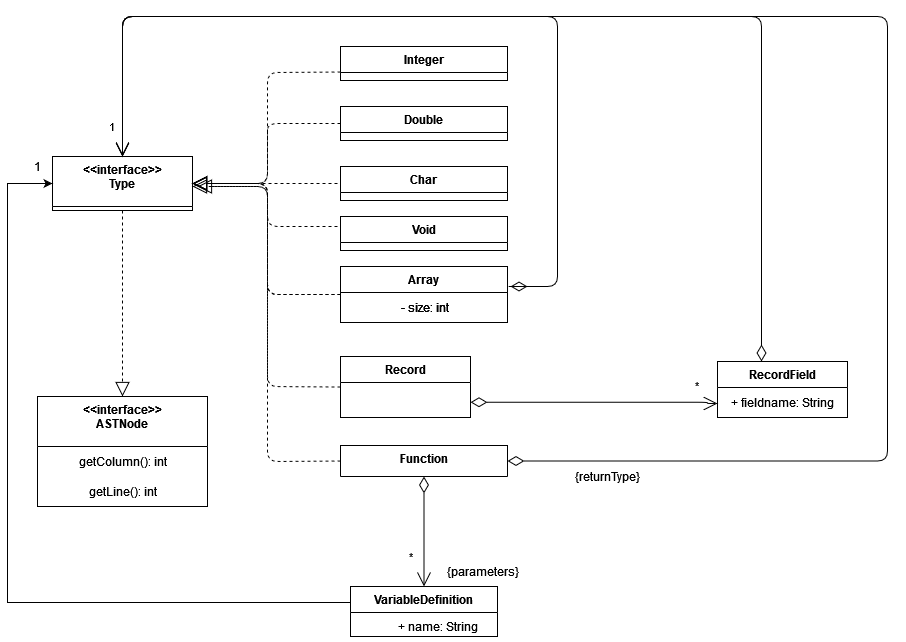

The diagram above was exported from draw.io. Its source (the exported page's mxGraphModel, read from the mxfile embedded in the PNG):
<mxGraphModel dx="1313" dy="656" grid="1" gridSize="10" guides="1" tooltips="1" connect="1" arrows="1" fold="1" page="1" pageScale="1" pageWidth="827" pageHeight="1169" math="0" shadow="0">
  <root>
    <mxCell id="0" />
    <mxCell id="1" parent="0" />
    <mxCell id="svodaLwBF_DBIOyZibOC-1" value="" style="endArrow=block;dashed=1;endFill=0;endSize=12;html=1;entryX=0.5;entryY=0;entryDx=0;entryDy=0;exitX=0.5;exitY=1;exitDx=0;exitDy=0;" parent="1" source="mv9GlU9E5S_IzzyXSy18-74" target="mv9GlU9E5S_IzzyXSy18-95" edge="1">
      <mxGeometry width="160" relative="1" as="geometry">
        <mxPoint x="60" y="920" as="sourcePoint" />
        <mxPoint x="220" y="920" as="targetPoint" />
      </mxGeometry>
    </mxCell>
    <mxCell id="mv9GlU9E5S_IzzyXSy18-25" value="1" style="endArrow=open;html=1;endSize=12;startArrow=diamondThin;startSize=14;startFill=0;edgeStyle=orthogonalEdgeStyle;align=left;verticalAlign=bottom;entryX=0.5;entryY=0;entryDx=0;entryDy=0;" parent="1" edge="1" target="mv9GlU9E5S_IzzyXSy18-74">
      <mxGeometry x="0.9555" y="-15" relative="1" as="geometry">
        <mxPoint x="610" y="700" as="sourcePoint" />
        <mxPoint x="450" y="210" as="targetPoint" />
        <mxPoint as="offset" />
        <Array as="points">
          <mxPoint x="590" y="700" />
          <mxPoint x="640" y="700" />
          <mxPoint x="640" y="430" />
          <mxPoint x="205" y="430" />
        </Array>
      </mxGeometry>
    </mxCell>
    <mxCell id="mv9GlU9E5S_IzzyXSy18-74" value="&lt;&lt;interface&gt;&gt;&#10;Type&#10;" style="swimlane;fontStyle=1;align=center;verticalAlign=top;childLayout=stackLayout;horizontal=1;startSize=50;horizontalStack=0;resizeParent=1;resizeParentMax=0;resizeLast=0;collapsible=1;marginBottom=0;" parent="1" vertex="1">
      <mxGeometry x="135" y="570" width="140" height="54" as="geometry" />
    </mxCell>
    <mxCell id="mv9GlU9E5S_IzzyXSy18-95" value="&lt;&lt;interface&gt;&gt;&#10;ASTNode&#10;" style="swimlane;fontStyle=1;align=center;verticalAlign=top;childLayout=stackLayout;horizontal=1;startSize=50;horizontalStack=0;resizeParent=1;resizeParentMax=0;resizeLast=0;collapsible=1;marginBottom=0;" parent="1" vertex="1">
      <mxGeometry x="120" y="810" width="170" height="110" as="geometry" />
    </mxCell>
    <mxCell id="mv9GlU9E5S_IzzyXSy18-99" value="getColumn(): int" style="text;html=1;align=center;verticalAlign=middle;resizable=0;points=[];autosize=1;strokeColor=none;fillColor=none;" parent="mv9GlU9E5S_IzzyXSy18-95" vertex="1">
      <mxGeometry y="50" width="170" height="30" as="geometry" />
    </mxCell>
    <mxCell id="mv9GlU9E5S_IzzyXSy18-98" value="getLine(): int" style="text;html=1;align=center;verticalAlign=middle;resizable=0;points=[];autosize=1;strokeColor=none;fillColor=none;" parent="mv9GlU9E5S_IzzyXSy18-95" vertex="1">
      <mxGeometry y="80" width="170" height="30" as="geometry" />
    </mxCell>
    <mxCell id="mv9GlU9E5S_IzzyXSy18-101" value="Integer" style="swimlane;fontStyle=1;align=center;verticalAlign=top;childLayout=stackLayout;horizontal=1;startSize=26;horizontalStack=0;resizeParent=1;resizeParentMax=0;resizeLast=0;collapsible=1;marginBottom=0;" parent="1" vertex="1">
      <mxGeometry x="423" y="460" width="167" height="34" as="geometry" />
    </mxCell>
    <mxCell id="mv9GlU9E5S_IzzyXSy18-105" value="Double" style="swimlane;fontStyle=1;align=center;verticalAlign=top;childLayout=stackLayout;horizontal=1;startSize=26;horizontalStack=0;resizeParent=1;resizeParentMax=0;resizeLast=0;collapsible=1;marginBottom=0;" parent="1" vertex="1">
      <mxGeometry x="423" y="520" width="167" height="34" as="geometry" />
    </mxCell>
    <mxCell id="mv9GlU9E5S_IzzyXSy18-107" value="Char" style="swimlane;fontStyle=1;align=center;verticalAlign=top;childLayout=stackLayout;horizontal=1;startSize=26;horizontalStack=0;resizeParent=1;resizeParentMax=0;resizeLast=0;collapsible=1;marginBottom=0;" parent="1" vertex="1">
      <mxGeometry x="423" y="580" width="167" height="34" as="geometry" />
    </mxCell>
    <mxCell id="mv9GlU9E5S_IzzyXSy18-109" value="Void" style="swimlane;fontStyle=1;align=center;verticalAlign=top;childLayout=stackLayout;horizontal=1;startSize=26;horizontalStack=0;resizeParent=1;resizeParentMax=0;resizeLast=0;collapsible=1;marginBottom=0;" parent="1" vertex="1">
      <mxGeometry x="423" y="630" width="167" height="34" as="geometry" />
    </mxCell>
    <mxCell id="mv9GlU9E5S_IzzyXSy18-111" value="" style="endArrow=block;dashed=1;endFill=0;endSize=12;html=1;entryX=1;entryY=0.5;entryDx=0;entryDy=0;exitX=0;exitY=0.75;exitDx=0;exitDy=0;" parent="1" source="mv9GlU9E5S_IzzyXSy18-101" target="mv9GlU9E5S_IzzyXSy18-74" edge="1">
      <mxGeometry width="160" relative="1" as="geometry">
        <mxPoint x="215" y="634" as="sourcePoint" />
        <mxPoint x="215" y="730" as="targetPoint" />
        <Array as="points">
          <mxPoint x="350" y="486" />
          <mxPoint x="350" y="597" />
        </Array>
      </mxGeometry>
    </mxCell>
    <mxCell id="mv9GlU9E5S_IzzyXSy18-112" value="" style="endArrow=block;dashed=1;endFill=0;endSize=12;html=1;exitX=0;exitY=0.5;exitDx=0;exitDy=0;entryX=1;entryY=0.5;entryDx=0;entryDy=0;" parent="1" source="mv9GlU9E5S_IzzyXSy18-105" edge="1" target="mv9GlU9E5S_IzzyXSy18-74">
      <mxGeometry width="160" relative="1" as="geometry">
        <mxPoint x="433" y="495.5" as="sourcePoint" />
        <mxPoint x="280" y="600" as="targetPoint" />
        <Array as="points">
          <mxPoint x="350" y="537" />
          <mxPoint x="350" y="550" />
          <mxPoint x="350" y="597" />
        </Array>
      </mxGeometry>
    </mxCell>
    <mxCell id="OnH1-DB-g_XVEuP3iDqz-1" value="" style="endArrow=block;dashed=1;endFill=0;endSize=12;html=1;entryX=1;entryY=0.5;entryDx=0;entryDy=0;" edge="1" parent="1" target="mv9GlU9E5S_IzzyXSy18-74">
      <mxGeometry width="160" relative="1" as="geometry">
        <mxPoint x="420" y="597" as="sourcePoint" />
        <mxPoint x="280" y="600" as="targetPoint" />
        <Array as="points" />
      </mxGeometry>
    </mxCell>
    <mxCell id="OnH1-DB-g_XVEuP3iDqz-2" value="" style="endArrow=block;dashed=1;endFill=0;endSize=12;html=1;entryX=1;entryY=0.5;entryDx=0;entryDy=0;" edge="1" parent="1" target="mv9GlU9E5S_IzzyXSy18-74">
      <mxGeometry width="160" relative="1" as="geometry">
        <mxPoint x="420" y="640" as="sourcePoint" />
        <mxPoint x="280" y="600" as="targetPoint" />
        <Array as="points">
          <mxPoint x="350" y="640" />
          <mxPoint x="350" y="597" />
        </Array>
      </mxGeometry>
    </mxCell>
    <mxCell id="OnH1-DB-g_XVEuP3iDqz-3" value="ArrayType" style="swimlane;fontStyle=1;align=center;verticalAlign=top;childLayout=stackLayout;horizontal=1;startSize=26;horizontalStack=0;resizeParent=1;resizeParentMax=0;resizeLast=0;collapsible=1;marginBottom=0;" vertex="1" parent="1">
      <mxGeometry x="423" y="680" width="167" height="56" as="geometry" />
    </mxCell>
    <mxCell id="OnH1-DB-g_XVEuP3iDqz-6" value="- size: int" style="text;html=1;align=center;verticalAlign=middle;resizable=0;points=[];autosize=1;strokeColor=none;fillColor=none;" vertex="1" parent="OnH1-DB-g_XVEuP3iDqz-3">
      <mxGeometry y="26" width="167" height="30" as="geometry" />
    </mxCell>
    <mxCell id="OnH1-DB-g_XVEuP3iDqz-4" value="" style="endArrow=block;dashed=1;endFill=0;endSize=12;html=1;exitX=0;exitY=0.5;exitDx=0;exitDy=0;entryX=1;entryY=0.5;entryDx=0;entryDy=0;" edge="1" parent="1" source="OnH1-DB-g_XVEuP3iDqz-3" target="mv9GlU9E5S_IzzyXSy18-74">
      <mxGeometry width="160" relative="1" as="geometry">
        <mxPoint x="430" y="650" as="sourcePoint" />
        <mxPoint x="280" y="600" as="targetPoint" />
        <Array as="points">
          <mxPoint x="350" y="708" />
          <mxPoint x="350" y="597" />
        </Array>
      </mxGeometry>
    </mxCell>
    <mxCell id="OnH1-DB-g_XVEuP3iDqz-7" value="Array" style="swimlane;fontStyle=1;align=center;verticalAlign=top;childLayout=stackLayout;horizontal=1;startSize=26;horizontalStack=0;resizeParent=1;resizeParentMax=0;resizeLast=0;collapsible=1;marginBottom=0;" vertex="1" parent="1">
      <mxGeometry x="423" y="680" width="167" height="56" as="geometry" />
    </mxCell>
    <mxCell id="OnH1-DB-g_XVEuP3iDqz-8" value="- size: int" style="text;html=1;align=center;verticalAlign=middle;resizable=0;points=[];autosize=1;strokeColor=none;fillColor=none;" vertex="1" parent="OnH1-DB-g_XVEuP3iDqz-7">
      <mxGeometry y="26" width="167" height="30" as="geometry" />
    </mxCell>
    <mxCell id="OnH1-DB-g_XVEuP3iDqz-9" value="" style="endArrow=block;dashed=1;endFill=0;endSize=12;html=1;exitX=0;exitY=0.5;exitDx=0;exitDy=0;entryX=1;entryY=0.5;entryDx=0;entryDy=0;" edge="1" source="OnH1-DB-g_XVEuP3iDqz-7" parent="1">
      <mxGeometry width="160" relative="1" as="geometry">
        <mxPoint x="430" y="650" as="sourcePoint" />
        <mxPoint x="275" y="597" as="targetPoint" />
        <Array as="points">
          <mxPoint x="350" y="708" />
          <mxPoint x="350" y="597" />
        </Array>
      </mxGeometry>
    </mxCell>
    <mxCell id="OnH1-DB-g_XVEuP3iDqz-17" value="RecordField" style="swimlane;fontStyle=1;align=center;verticalAlign=top;childLayout=stackLayout;horizontal=1;startSize=26;horizontalStack=0;resizeParent=1;resizeParentMax=0;resizeLast=0;collapsible=1;marginBottom=0;" vertex="1" parent="1">
      <mxGeometry x="800" y="775" width="130" height="56" as="geometry" />
    </mxCell>
    <mxCell id="OnH1-DB-g_XVEuP3iDqz-34" value="+ fieldname: String" style="text;html=1;align=center;verticalAlign=middle;resizable=0;points=[];autosize=1;strokeColor=none;fillColor=none;" vertex="1" parent="OnH1-DB-g_XVEuP3iDqz-17">
      <mxGeometry y="26" width="130" height="30" as="geometry" />
    </mxCell>
    <mxCell id="OnH1-DB-g_XVEuP3iDqz-21" value="*" style="endArrow=open;html=1;endSize=12;startArrow=diamondThin;startSize=14;startFill=0;edgeStyle=orthogonalEdgeStyle;align=left;verticalAlign=bottom;exitX=1;exitY=0.75;exitDx=0;exitDy=0;entryX=0;entryY=0.75;entryDx=0;entryDy=0;" edge="1" parent="1" source="OnH1-DB-g_XVEuP3iDqz-32" target="OnH1-DB-g_XVEuP3iDqz-17">
      <mxGeometry x="0.7926" y="7" relative="1" as="geometry">
        <mxPoint x="569.97" y="792.37" as="sourcePoint" />
        <mxPoint x="800" y="816" as="targetPoint" />
        <mxPoint as="offset" />
        <Array as="points">
          <mxPoint x="790" y="816" />
        </Array>
      </mxGeometry>
    </mxCell>
    <mxCell id="OnH1-DB-g_XVEuP3iDqz-22" value="" style="endArrow=open;html=1;endSize=12;startArrow=diamondThin;startSize=14;startFill=0;edgeStyle=orthogonalEdgeStyle;align=left;verticalAlign=bottom;entryX=0.5;entryY=0;entryDx=0;entryDy=0;" edge="1" parent="1" source="OnH1-DB-g_XVEuP3iDqz-17" target="mv9GlU9E5S_IzzyXSy18-74">
      <mxGeometry x="0.8557" y="-45" relative="1" as="geometry">
        <mxPoint x="640" y="720" as="sourcePoint" />
        <mxPoint x="225" y="590" as="targetPoint" />
        <mxPoint as="offset" />
        <Array as="points">
          <mxPoint x="844" y="430" />
          <mxPoint x="205" y="430" />
        </Array>
      </mxGeometry>
    </mxCell>
    <mxCell id="OnH1-DB-g_XVEuP3iDqz-23" value="Function" style="swimlane;fontStyle=1;align=center;verticalAlign=top;childLayout=stackLayout;horizontal=1;startSize=31;horizontalStack=0;resizeParent=1;resizeParentMax=0;resizeLast=0;collapsible=1;marginBottom=0;" vertex="1" parent="1">
      <mxGeometry x="423" y="859" width="167" height="31" as="geometry" />
    </mxCell>
    <mxCell id="OnH1-DB-g_XVEuP3iDqz-24" value="" style="endArrow=block;dashed=1;endFill=0;endSize=12;html=1;entryX=1;entryY=0.5;entryDx=0;entryDy=0;exitX=0;exitY=0.5;exitDx=0;exitDy=0;" edge="1" parent="1" source="OnH1-DB-g_XVEuP3iDqz-23">
      <mxGeometry width="160" relative="1" as="geometry">
        <mxPoint x="420" y="803" as="sourcePoint" />
        <mxPoint x="275" y="600" as="targetPoint" />
        <Array as="points">
          <mxPoint x="350" y="875" />
          <mxPoint x="350" y="803" />
          <mxPoint x="350" y="600" />
        </Array>
      </mxGeometry>
    </mxCell>
    <mxCell id="OnH1-DB-g_XVEuP3iDqz-26" value="" style="endArrow=open;html=1;endSize=12;startArrow=diamondThin;startSize=14;startFill=0;edgeStyle=orthogonalEdgeStyle;align=left;verticalAlign=bottom;entryX=0.5;entryY=0;entryDx=0;entryDy=0;exitX=1;exitY=0.5;exitDx=0;exitDy=0;" edge="1" parent="1" source="OnH1-DB-g_XVEuP3iDqz-23" target="mv9GlU9E5S_IzzyXSy18-74">
      <mxGeometry x="0.9555" y="-15" relative="1" as="geometry">
        <mxPoint x="610" y="875" as="sourcePoint" />
        <mxPoint x="180" y="580" as="targetPoint" />
        <mxPoint as="offset" />
        <Array as="points">
          <mxPoint x="970" y="875" />
          <mxPoint x="970" y="430" />
          <mxPoint x="205" y="430" />
        </Array>
      </mxGeometry>
    </mxCell>
    <mxCell id="OnH1-DB-g_XVEuP3iDqz-29" value="*" style="endArrow=open;html=1;endSize=12;startArrow=diamondThin;startSize=14;startFill=0;edgeStyle=orthogonalEdgeStyle;align=left;verticalAlign=bottom;entryX=0.5;entryY=0;entryDx=0;entryDy=0;exitX=0.5;exitY=1;exitDx=0;exitDy=0;" edge="1" parent="1" source="OnH1-DB-g_XVEuP3iDqz-23" target="OnH1-DB-g_XVEuP3iDqz-30">
      <mxGeometry x="0.6364" y="-17" relative="1" as="geometry">
        <mxPoint x="507" y="900" as="sourcePoint" />
        <mxPoint x="360" y="1120" as="targetPoint" />
        <mxPoint as="offset" />
        <Array as="points" />
      </mxGeometry>
    </mxCell>
    <mxCell id="OnH1-DB-g_XVEuP3iDqz-38" style="edgeStyle=orthogonalEdgeStyle;rounded=0;orthogonalLoop=1;jettySize=auto;html=1;exitX=0;exitY=0.5;exitDx=0;exitDy=0;entryX=0;entryY=0.5;entryDx=0;entryDy=0;" edge="1" parent="1" source="OnH1-DB-g_XVEuP3iDqz-30" target="mv9GlU9E5S_IzzyXSy18-74">
      <mxGeometry relative="1" as="geometry">
        <Array as="points">
          <mxPoint x="90" y="1016" />
          <mxPoint x="90" y="597" />
        </Array>
      </mxGeometry>
    </mxCell>
    <mxCell id="OnH1-DB-g_XVEuP3iDqz-30" value="VariableDefinition" style="swimlane;fontStyle=1;align=center;verticalAlign=top;childLayout=stackLayout;horizontal=1;startSize=26;horizontalStack=0;resizeParent=1;resizeParentMax=0;resizeLast=0;collapsible=1;marginBottom=0;" vertex="1" parent="1">
      <mxGeometry x="433" y="1000" width="147" height="50" as="geometry" />
    </mxCell>
    <mxCell id="OnH1-DB-g_XVEuP3iDqz-32" value="Record" style="swimlane;fontStyle=1;align=center;verticalAlign=top;childLayout=stackLayout;horizontal=1;startSize=26;horizontalStack=0;resizeParent=1;resizeParentMax=0;resizeLast=0;collapsible=1;marginBottom=0;" vertex="1" parent="1">
      <mxGeometry x="423" y="770" width="130" height="61" as="geometry" />
    </mxCell>
    <mxCell id="OnH1-DB-g_XVEuP3iDqz-33" value="" style="endArrow=block;dashed=1;endFill=0;endSize=12;html=1;exitX=0;exitY=0.5;exitDx=0;exitDy=0;" edge="1" parent="1" source="OnH1-DB-g_XVEuP3iDqz-32">
      <mxGeometry width="160" relative="1" as="geometry">
        <mxPoint x="433.0000000000002" y="884.5" as="sourcePoint" />
        <mxPoint x="280" y="600" as="targetPoint" />
        <Array as="points">
          <mxPoint x="350" y="800" />
          <mxPoint x="350" y="600" />
        </Array>
      </mxGeometry>
    </mxCell>
    <mxCell id="OnH1-DB-g_XVEuP3iDqz-35" value="{returnType}" style="text;html=1;align=center;verticalAlign=middle;resizable=0;points=[];autosize=1;strokeColor=none;fillColor=none;" vertex="1" parent="1">
      <mxGeometry x="645" y="875" width="90" height="30" as="geometry" />
    </mxCell>
    <mxCell id="OnH1-DB-g_XVEuP3iDqz-37" value="{parameters}" style="text;html=1;align=center;verticalAlign=middle;resizable=0;points=[];autosize=1;strokeColor=none;fillColor=none;" vertex="1" parent="1">
      <mxGeometry x="520" y="970" width="90" height="30" as="geometry" />
    </mxCell>
    <mxCell id="OnH1-DB-g_XVEuP3iDqz-39" value="1" style="text;html=1;align=center;verticalAlign=middle;resizable=0;points=[];autosize=1;strokeColor=none;fillColor=none;" vertex="1" parent="1">
      <mxGeometry x="105" y="565" width="30" height="30" as="geometry" />
    </mxCell>
    <mxCell id="OnH1-DB-g_XVEuP3iDqz-40" value="+ name: String" style="text;html=1;align=center;verticalAlign=middle;resizable=0;points=[];autosize=1;strokeColor=none;fillColor=none;" vertex="1" parent="1">
      <mxGeometry x="470" y="1025" width="100" height="30" as="geometry" />
    </mxCell>
  </root>
</mxGraphModel>